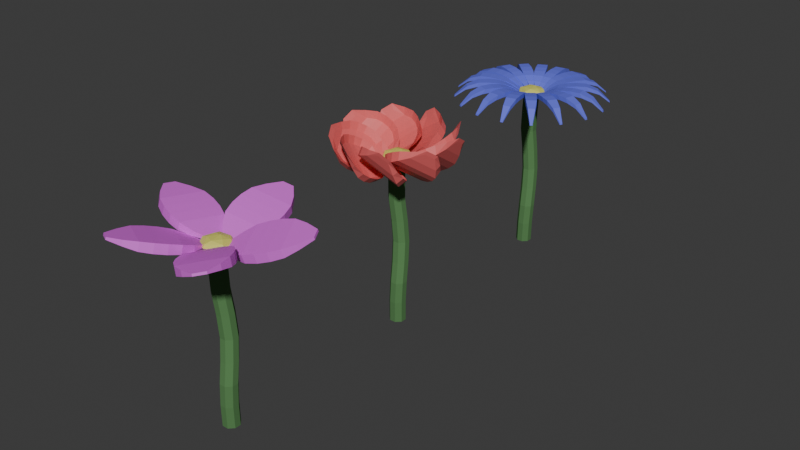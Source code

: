 # Source: Flowers.blend  (saved by Blender 4.2.66; exported with 4.5.12 LTS)
import bpy
from mathutils import Matrix  # noqa: F401  (used for matrix-valued properties, if any)

bpy.ops.wm.read_factory_settings(use_empty=True)
scene = bpy.context.scene
scene.name = 'Scene'

# ---- collections
col_collection = bpy.data.collections.new('Collection'); scene.collection.children.link(col_collection)

# ---- materials (node trees are filled in below, after node groups)
mat_flower_stick = bpy.data.materials.new('Flower_Stick')
mat_flower1_pedals = bpy.data.materials.new('Flower1_Pedals')
mat_flower_pollen = bpy.data.materials.new('Flower_Pollen')
mat_flower2_pedals = bpy.data.materials.new('Flower2_Pedals')
mat_flower3_pedals = bpy.data.materials.new('Flower3_Pedals')

# ---- material node trees
mat_flower_stick.use_nodes = True; mat_flower_stick.node_tree.nodes.clear()
_N = mat_flower_stick.node_tree.nodes; _L = mat_flower_stick.node_tree.links
n0 = _N.new('ShaderNodeBsdfPrincipled'); n0.name = 'Principled BSDF'; n0.location = (10, 300)
n0.inputs[0].default_value = (0.1024, 0.2302, 0.08745, 1.0)
n0.inputs[2].default_value = 1.0
n0.inputs[3].default_value = 1.0
n1 = _N.new('ShaderNodeOutputMaterial'); n1.name = 'Material Output'; n1.location = (300, 300)
_L.new(n0.outputs[0], n1.inputs[0])
n1.is_active_output = True
mat_flower1_pedals.use_nodes = True; mat_flower1_pedals.node_tree.nodes.clear()
_N = mat_flower1_pedals.node_tree.nodes; _L = mat_flower1_pedals.node_tree.links
n0 = _N.new('ShaderNodeBsdfPrincipled'); n0.name = 'Principled BSDF'; n0.location = (10, 300)
n0.inputs[0].default_value = (0.7693, 0.1358, 0.8, 1.0)
n1 = _N.new('ShaderNodeOutputMaterial'); n1.name = 'Material Output'; n1.location = (300, 300)
_L.new(n0.outputs[0], n1.inputs[0])
n1.is_active_output = True
mat_flower_pollen.use_nodes = True; mat_flower_pollen.node_tree.nodes.clear()
_N = mat_flower_pollen.node_tree.nodes; _L = mat_flower_pollen.node_tree.links
n0 = _N.new('ShaderNodeBsdfPrincipled'); n0.name = 'Principled BSDF'; n0.location = (10, 300)
n0.inputs[0].default_value = (0.6755, 0.6626, 0.1295, 1.0)
n1 = _N.new('ShaderNodeOutputMaterial'); n1.name = 'Material Output'; n1.location = (300, 300)
_L.new(n0.outputs[0], n1.inputs[0])
n1.is_active_output = True
mat_flower2_pedals.use_nodes = True; mat_flower2_pedals.node_tree.nodes.clear()
_N = mat_flower2_pedals.node_tree.nodes; _L = mat_flower2_pedals.node_tree.links
n0 = _N.new('ShaderNodeBsdfPrincipled'); n0.name = 'Principled BSDF'; n0.location = (10, 300)
n0.inputs[0].default_value = (0.8, 0.1358, 0.1358, 1.0)
n1 = _N.new('ShaderNodeOutputMaterial'); n1.name = 'Material Output'; n1.location = (300, 300)
_L.new(n0.outputs[0], n1.inputs[0])
n1.is_active_output = True
mat_flower3_pedals.use_nodes = True; mat_flower3_pedals.node_tree.nodes.clear()
_N = mat_flower3_pedals.node_tree.nodes; _L = mat_flower3_pedals.node_tree.links
n0 = _N.new('ShaderNodeBsdfPrincipled'); n0.name = 'Principled BSDF'; n0.location = (10, 300)
n0.inputs[0].default_value = (0.1358, 0.1587, 0.8, 1.0)
n1 = _N.new('ShaderNodeOutputMaterial'); n1.name = 'Material Output'; n1.location = (300, 300)
_L.new(n0.outputs[0], n1.inputs[0])
n1.is_active_output = True

# ---- world
world_world = bpy.data.worlds.new('World'); scene.world = world_world
world_world.use_nodes = True; world_world.node_tree.nodes.clear()
_N = world_world.node_tree.nodes; _L = world_world.node_tree.links
n0 = _N.new('ShaderNodeOutputWorld'); n0.name = 'World Output'; n0.location = (300, 300)
n1 = _N.new('ShaderNodeBackground'); n1.name = 'Background'; n1.location = (10, 300)
n1.inputs[0].default_value = (0.05088, 0.05088, 0.05088, 1.0)
_L.new(n1.outputs[0], n0.inputs[0])
n0.is_active_output = True
world_world.color = (0.05088, 0.05088, 0.05088)
world_world.sun_shadow_jitter_overblur = 0.0

# ---- meshes
me_cube_001 = bpy.data.meshes.new('Cube.001')
me_cube_001.from_pydata([(-0.03985, -0.1004, -0.09985), (-0.09985, -0.0404, -0.09985), (-0.02532, -0.1177, 0.104), (-0.08532, -0.05769, 0.104), (-0.09985, 0.0396, -0.09985), (-0.03985, 0.0996, -0.09985), (-0.08532, 0.02231, 0.104), (-0.02532, 0.08231, 0.104), (0.1001, -0.0404, -0.09985), (0.04015, -0.1004, -0.09985), (0.1147, -0.05769, 0.104), (0.05468, -0.1177, 0.104), (0.04015, 0.0996, -0.09985), (0.1001, 0.0396, -0.09985), (0.05468, 0.08231, 0.104), (0.1147, 0.02231, 0.104), (-0.05866, -0.04145, 0.8777), (-0.1187, 0.01855, 0.8777), (-0.1187, 0.09855, 0.8777), (-0.05866, 0.1586, 0.8777), (0.08134, 0.01855, 0.8777), (0.02134, -0.04145, 0.8777), (0.02134, 0.1586, 0.8777), (0.08134, 0.09855, 0.8777), (0.06625, 0.08814, 0.3007), (0.1263, 0.02814, 0.3007), (0.05382, 0.1345, 0.4872), (0.1138, 0.07451, 0.4872), (0.09844, 0.1092, 0.6778), (0.03844, 0.1692, 0.6778), (0.03844, -0.03077, 0.6778), (0.09844, 0.02923, 0.6778), (0.05382, -0.06549, 0.4872), (0.1138, -0.005491, 0.4872), (0.1263, -0.05186, 0.3007), (0.06625, -0.1119, 0.3007), (-0.01375, -0.1119, 0.3007), (-0.07375, -0.05186, 0.3007), (-0.02618, -0.06549, 0.4872), (-0.08618, -0.005491, 0.4872), (-0.1016, 0.02923, 0.6778), (-0.04156, -0.03077, 0.6778), (-0.04156, 0.1692, 0.6778), (-0.1016, 0.1092, 0.6778), (-0.02618, 0.1345, 0.4872), (-0.08618, 0.07451, 0.4872), (-0.07375, 0.02814, 0.3007), (-0.01375, 0.08814, 0.3007), (-0.1, -0.04, 1.5), (-0.04, -0.1, 1.5), (-0.04, 0.1, 1.5), (-0.1, 0.04, 1.5), (0.04, -0.1, 1.5), (0.1, -0.04, 1.5), (0.1, 0.04, 1.5), (0.04, 0.1, 1.5), (-0.0006161, 0.1337, 1.081), (0.05938, 0.07374, 1.081), (0.08229, 0.0462, 1.294), (0.02229, 0.1062, 1.294), (0.02229, -0.0938, 1.294), (0.08229, -0.0338, 1.294), (0.05938, -0.006264, 1.081), (-0.0006161, -0.06626, 1.081), (-0.08062, -0.06626, 1.081), (-0.1406, -0.006264, 1.081), (-0.1177, -0.0338, 1.294), (-0.05771, -0.0938, 1.294), (-0.05771, 0.1062, 1.294), (-0.1177, 0.0462, 1.294), (-0.1406, 0.07374, 1.081), (-0.08062, 0.1337, 1.081)], [], [(9, 11, 2, 0), (14, 7, 47, 24), (10, 15, 25, 34), (6, 3, 37, 46), (1, 3, 6, 4), (34, 25, 27, 33), (62, 57, 58, 61), (16, 21, 63, 64), (22, 19, 71, 56), (20, 23, 57, 62), (13, 15, 10, 8), (33, 27, 28, 31), (5, 7, 14, 12), (46, 37, 39, 45), (36, 35, 32, 38), (2, 11, 35, 36), (45, 39, 40, 43), (69, 66, 48, 51), (18, 17, 65, 70), (24, 47, 44, 26), (26, 44, 42, 29), (67, 60, 52, 49), (54, 55, 50, 51, 48, 49, 52, 53), (59, 68, 50, 55), (61, 58, 54, 53), (29, 42, 19, 22), (64, 63, 60, 67), (41, 30, 21, 16), (70, 65, 66, 69), (43, 40, 17, 18), (31, 28, 23, 20), (56, 71, 68, 59), (38, 32, 30, 41), (0, 2, 3, 1), (7, 5, 4, 6), (15, 13, 12, 14), (11, 9, 8, 10), (29, 22, 23, 28), (35, 11, 10, 34), (41, 16, 17, 40), (47, 7, 6, 46), (14, 24, 25, 15), (24, 26, 27, 25), (26, 29, 28, 27), (21, 30, 31, 20), (30, 32, 33, 31), (32, 35, 34, 33), (2, 36, 37, 3), (36, 38, 39, 37), (38, 41, 40, 39), (19, 42, 43, 18), (42, 44, 45, 43), (44, 47, 46, 45), (59, 55, 54, 58), (63, 21, 20, 62), (67, 49, 48, 66), (71, 19, 18, 70), (22, 56, 57, 23), (56, 59, 58, 57), (52, 60, 61, 53), (60, 63, 62, 61), (16, 64, 65, 17), (64, 67, 66, 65), (50, 68, 69, 51), (68, 71, 70, 69), (4, 5, 12, 13, 8, 9, 0, 1)])
_uv = me_cube_001.uv_layers.new(name='UVMap')
_uv.uv.foreach_set('vector', [0.375, 0.825, 0.625, 0.825, 0.625, 0.925, 0.375, 0.925, 0.625, 0.425, 0.625, 0.325, 0.625, 0.325, 0.625, 0.425, 0.625, 0.675, 0.625, 0.575, 0.625, 0.575, 0.625, 0.675, 0.625, 0.175, 0.625, 0.075, 0.625, 0.075, 0.625, 0.175, 0.375, 0.075, 0.625, 0.075, 0.625, 0.175, 0.375, 0.175, 0.625, 0.675, 0.625, 0.575, 0.625, 0.575, 0.625, 0.675, 0.625, 0.675, 0.625, 0.575, 0.625, 0.575, 0.625, 0.675, 0.625, 0.925, 0.625, 0.825, 0.625, 0.825, 0.625, 0.925, 0.625, 0.425, 0.625, 0.325, 0.625, 0.325, 0.625, 0.425, 0.625, 0.675, 0.625, 0.575, 0.625, 0.575, 0.625, 0.675, 0.375, 0.575, 0.625, 0.575, 0.625, 0.675, 0.375, 0.675, 0.625, 0.675, 0.625, 0.575, 0.625, 0.575, 0.625, 0.675, 0.375, 0.325, 0.625, 0.325, 0.625, 0.425, 0.375, 0.425, 0.625, 0.175, 0.625, 0.075, 0.625, 0.075, 0.625, 0.175, 0.625, 0.925, 0.625, 0.825, 0.625, 0.825, 0.625, 0.925, 0.625, 0.925, 0.625, 0.825, 0.625, 0.825, 0.625, 0.925, 0.625, 0.175, 0.625, 0.075, 0.625, 0.075, 0.625, 0.175, 0.625, 0.175, 0.625, 0.075, 0.625, 0.075, 0.625, 0.175, 0.625, 0.175, 0.625, 0.075, 0.625, 0.075, 0.625, 0.175, 0.625, 0.425, 0.625, 0.325, 0.625, 0.325, 0.625, 0.425, 0.625, 0.425, 0.625, 0.325, 0.625, 0.325, 0.625, 0.425, 0.625, 0.925, 0.625, 0.825, 0.625, 0.825, 0.625, 0.925, 0.625, 0.575, 0.7, 0.5, 0.8, 0.5, 0.875, 0.575, 0.875, 0.675, 0.8, 0.75, 0.7, 0.75, 0.625, 0.675, 0.625, 0.425, 0.625, 0.325, 0.625, 0.325, 0.625, 0.425, 0.625, 0.675, 0.625, 0.575, 0.625, 0.575, 0.625, 0.675, 0.625, 0.425, 0.625, 0.325, 0.625, 0.325, 0.625, 0.425, 0.625, 0.925, 0.625, 0.825, 0.625, 0.825, 0.625, 0.925, 0.625, 0.925, 0.625, 0.825, 0.625, 0.825, 0.625, 0.925, 0.625, 0.175, 0.625, 0.075, 0.625, 0.075, 0.625, 0.175, 0.625, 0.175, 0.625, 0.075, 0.625, 0.075, 0.625, 0.175, 0.625, 0.675, 0.625, 0.575, 0.625, 0.575, 0.625, 0.675, 0.625, 0.425, 0.625, 0.325, 0.625, 0.325, 0.625, 0.425, 0.625, 0.925, 0.625, 0.825, 0.625, 0.825, 0.625, 0.925, 0.3802, 0.0, 0.625, 0.0, 0.625, 0.075, 0.375, 0.075, 0.625, 0.325, 0.375, 0.325, 0.375, 0.175, 0.625, 0.175, 0.625, 0.575, 0.375, 0.575, 0.375, 0.425, 0.625, 0.425, 0.625, 0.825, 0.375, 0.825, 0.375, 0.675, 0.625, 0.675, 0.625, 0.425, 0.625, 0.425, 0.625, 0.575, 0.625, 0.575, 0.625, 0.825, 0.625, 0.825, 0.625, 0.675, 0.625, 0.675, 0.625, 0.0, 0.625, 0.0, 0.625, 0.075, 0.625, 0.075, 0.625, 0.325, 0.625, 0.325, 0.625, 0.175, 0.625, 0.175, 0.625, 0.425, 0.625, 0.425, 0.625, 0.575, 0.625, 0.575, 0.625, 0.425, 0.625, 0.425, 0.625, 0.575, 0.625, 0.575, 0.625, 0.425, 0.625, 0.425, 0.625, 0.575, 0.625, 0.575, 0.625, 0.825, 0.625, 0.825, 0.625, 0.675, 0.625, 0.675, 0.625, 0.825, 0.625, 0.825, 0.625, 0.675, 0.625, 0.675, 0.625, 0.825, 0.625, 0.825, 0.625, 0.675, 0.625, 0.675, 0.625, 0.0, 0.625, 0.0, 0.625, 0.075, 0.625, 0.075, 0.625, 0.0, 0.625, 0.0, 0.625, 0.075, 0.625, 0.075, 0.625, 0.0, 0.625, 0.0, 0.625, 0.075, 0.625, 0.075, 0.625, 0.325, 0.625, 0.325, 0.625, 0.175, 0.625, 0.175, 0.625, 0.325, 0.625, 0.325, 0.625, 0.175, 0.625, 0.175, 0.625, 0.325, 0.625, 0.325, 0.625, 0.175, 0.625, 0.175, 0.625, 0.425, 0.625, 0.425, 0.625, 0.575, 0.625, 0.575, 0.625, 0.825, 0.625, 0.825, 0.625, 0.675, 0.625, 0.675, 0.625, 0.0, 0.625, 0.0, 0.625, 0.075, 0.625, 0.075, 0.625, 0.325, 0.625, 0.325, 0.625, 0.175, 0.625, 0.175, 0.625, 0.425, 0.625, 0.425, 0.625, 0.575, 0.625, 0.575, 0.625, 0.425, 0.625, 0.425, 0.625, 0.575, 0.625, 0.575, 0.625, 0.825, 0.625, 0.825, 0.625, 0.675, 0.625, 0.675, 0.625, 0.825, 0.625, 0.825, 0.625, 0.675, 0.625, 0.675, 0.625, 0.0, 0.625, 0.0, 0.625, 0.075, 0.625, 0.075, 0.625, 0.0, 0.625, 0.0, 0.625, 0.075, 0.625, 0.075, 0.625, 0.325, 0.625, 0.325, 0.625, 0.175, 0.625, 0.175, 0.625, 0.325, 0.625, 0.325, 0.625, 0.175, 0.625, 0.175, 0.125, 0.575, 0.2, 0.5, 0.3, 0.5, 0.375, 0.575, 0.375, 0.675, 0.3, 0.75, 0.2, 0.75, 0.125, 0.675])
me_cube_001.materials.append(mat_flower_stick)
me_cube_001.update()
me_cube_002 = bpy.data.meshes.new('Cube.002')
me_cube_002.from_pydata([(-0.02557, 0.08023, 0.004486), (-0.0223, 0.07523, 0.02357), (-0.07609, 0.7535, 0.1893), (-0.07281, 0.7485, 0.2084), (0.07281, 0.09144, -0.009461), (0.07609, 0.08645, 0.009627), (0.0223, 0.7647, 0.1754), (0.02557, 0.7597, 0.1944), (-0.1511, 0.6515, 0.1616), (-0.2007, 0.5524, 0.1303), (-0.2122, 0.4548, 0.1039), (-0.2049, 0.3586, 0.07748), (-0.179, 0.2638, 0.05114), (-0.115, 0.1706, 0.02957), (-0.1074, 0.159, 0.07398), (-0.1671, 0.2456, 0.1207), (-0.1921, 0.3391, 0.1523), (-0.1993, 0.4352, 0.1787), (-0.1888, 0.5342, 0.1999), (-0.1434, 0.6399, 0.206), (0.1434, 0.2001, -0.007066), (0.1888, 0.3058, -0.0009974), (0.1993, 0.4047, 0.02018), (0.1921, 0.5009, 0.04658), (0.1671, 0.5943, 0.07821), (0.1074, 0.681, 0.1249), (0.115, 0.6693, 0.1694), (0.179, 0.5761, 0.1478), (0.2049, 0.4813, 0.1214), (0.2122, 0.3851, 0.09504), (0.2007, 0.2876, 0.06858), (0.1511, 0.1884, 0.03735)], [], [(8, 19, 3, 2), (2, 3, 7, 6), (20, 31, 5, 4), (4, 5, 1, 0), (13, 20, 4, 0), (31, 14, 1, 5), (7, 3, 19, 26), (26, 19, 18, 27), (27, 18, 17, 28), (28, 17, 16, 29), (29, 16, 15, 30), (30, 15, 14, 31), (2, 6, 25, 8), (8, 25, 24, 9), (9, 24, 23, 10), (10, 23, 22, 11), (11, 22, 21, 12), (12, 21, 20, 13), (6, 7, 26, 25), (25, 26, 27, 24), (24, 27, 28, 23), (23, 28, 29, 22), (22, 29, 30, 21), (21, 30, 31, 20), (0, 1, 14, 13), (13, 14, 15, 12), (12, 15, 16, 11), (11, 16, 17, 10), (10, 17, 18, 9), (9, 18, 19, 8)])
_uv = me_cube_002.uv_layers.new(name='UVMap')
_uv.uv.foreach_set('vector', [0.375, 0.2143, 0.625, 0.2143, 0.625, 0.25, 0.375, 0.25, 0.375, 0.25, 0.625, 0.25, 0.625, 0.5, 0.375, 0.5, 0.375, 0.7143, 0.625, 0.7143, 0.625, 0.75, 0.375, 0.75, 0.375, 0.75, 0.625, 0.75, 0.625, 1.0, 0.375, 1.0, 0.125, 0.7143, 0.375, 0.7143, 0.375, 0.75, 0.125, 0.75, 0.625, 0.7143, 0.875, 0.7143, 0.875, 0.75, 0.625, 0.75, 0.625, 0.5, 0.875, 0.5, 0.875, 0.5357, 0.625, 0.5357, 0.625, 0.5357, 0.875, 0.5357, 0.875, 0.5714, 0.625, 0.5714, 0.625, 0.5714, 0.875, 0.5714, 0.875, 0.6071, 0.625, 0.6071, 0.625, 0.6071, 0.875, 0.6071, 0.875, 0.6429, 0.625, 0.6429, 0.625, 0.6429, 0.875, 0.6429, 0.875, 0.6786, 0.625, 0.6786, 0.625, 0.6786, 0.875, 0.6786, 0.875, 0.7143, 0.625, 0.7143, 0.125, 0.5, 0.375, 0.5, 0.375, 0.5357, 0.125, 0.5357, 0.125, 0.5357, 0.375, 0.5357, 0.375, 0.5714, 0.125, 0.5714, 0.125, 0.5714, 0.375, 0.5714, 0.375, 0.6071, 0.125, 0.6071, 0.125, 0.6071, 0.375, 0.6071, 0.375, 0.6429, 0.125, 0.6429, 0.125, 0.6429, 0.375, 0.6429, 0.375, 0.6786, 0.125, 0.6786, 0.125, 0.6786, 0.375, 0.6786, 0.375, 0.7143, 0.125, 0.7143, 0.375, 0.5, 0.625, 0.5, 0.625, 0.5357, 0.375, 0.5357, 0.375, 0.5357, 0.625, 0.5357, 0.625, 0.5714, 0.375, 0.5714, 0.375, 0.5714, 0.625, 0.5714, 0.625, 0.6071, 0.375, 0.6071, 0.375, 0.6071, 0.625, 0.6071, 0.625, 0.6429, 0.375, 0.6429, 0.375, 0.6429, 0.625, 0.6429, 0.625, 0.6786, 0.375, 0.6786, 0.375, 0.6786, 0.625, 0.6786, 0.625, 0.7143, 0.375, 0.7143, 0.375, 0.0, 0.625, 0.0, 0.625, 0.03571, 0.375, 0.03571, 0.375, 0.03571, 0.625, 0.03571, 0.625, 0.07143, 0.375, 0.07143, 0.375, 0.07143, 0.625, 0.07143, 0.625, 0.1071, 0.375, 0.1071, 0.375, 0.1071, 0.625, 0.1071, 0.625, 0.1429, 0.375, 0.1429, 0.375, 0.1429, 0.625, 0.1429, 0.625, 0.1786, 0.375, 0.1786, 0.375, 0.1786, 0.625, 0.1786, 0.625, 0.2143, 0.375, 0.2143])
me_cube_002.materials.append(mat_flower1_pedals)
me_cube_002.update()
me_icosphere = bpy.data.meshes.new('Icosphere')
me_icosphere.from_pydata([(0.003618, -0.8923, 0.5238), (-0.8475, -0.2792, 0.5238), (-0.5274, 0.7197, 0.5238), (0.2764, 0.8506, 0.4472), (0.8497, -0.2723, 0.5238), (0.08847, 0.2723, 0.9943), (1.49e-08, -0.382, 0.0), (1.49e-08, 0.382, 0.0), (0.9511, -0.309, 0.0), (0.9511, 0.309, 0.0), (0.0, -1.0, 0.0), (0.5878, -0.809, 0.0), (-0.9511, -0.309, 0.0), (-0.5878, -0.809, 0.0), (-0.5878, 0.809, 0.0), (-0.9511, 0.309, 0.0), (0.5878, 0.809, 0.0), (0.0, 1.0, 0.0), (0.6882, 0.5, 0.5257), (0.1625, -0.5, 0.8507), (0.5257, 0.0, 0.8507), (-0.4253, -0.309, 0.8507), (-0.4253, 0.309, 0.8507)], [], [(11, 10, 6, 8), (7, 15, 14, 17), (0, 4, 19), (1, 0, 21), (2, 1, 22), (3, 2, 5), (4, 18, 20), (20, 18, 5), (18, 3, 5), (5, 2, 22), (22, 21, 5), (22, 1, 21), (21, 19, 5), (21, 0, 19), (19, 20, 5), (19, 4, 20), (9, 18, 4), (9, 16, 18), (16, 3, 18), (17, 2, 3), (17, 14, 2), (15, 1, 2), (15, 12, 1), (13, 0, 1), (13, 10, 0), (11, 4, 0), (11, 8, 4), (16, 17, 3), (9, 7, 17, 16), (14, 15, 2), (8, 6, 7, 9), (10, 13, 12, 6), (12, 13, 1), (6, 12, 15, 7), (10, 11, 0), (8, 9, 4)])
_uv = me_icosphere.uv_layers.new(name='UVMap')
_uv.uv.foreach_set('vector', [0.2273, 0.2362, 0.1364, 0.2362, 0.4305, 0.2362, 0.3182, 0.2362, 0.5107, 0.2362, 0.7727, 0.2362, 0.6818, 0.2362, 0.5909, 0.2362, 0.1357, 0.3149, 0.3176, 0.3149, 0.2273, 0.3937, 0.0, 0.3149, 0.1357, 0.3149, 0.04546, 0.3937, 0.6812, 0.3149, 0.863, 0.3149, 0.7727, 0.3937, 0.5455, 0.3149, 0.6812, 0.3149, 0.6133, 0.4325, 0.3176, 0.3149, 0.4545, 0.3149, 0.4091, 0.3937, 0.4091, 0.3937, 0.4545, 0.3149, 0.4776, 0.4325, 0.4545, 0.3149, 0.5455, 0.3149, 0.4776, 0.4325, 0.6133, 0.4325, 0.6812, 0.3149, 0.6818, 0.3937, 0.7727, 0.3937, 0.8636, 0.3937, 0.8182, 0.4724, 0.7727, 0.3937, 0.863, 0.3149, 0.8636, 0.3937, 0.04546, 0.3937, 0.1364, 0.3937, 0.09091, 0.4724, 0.04546, 0.3937, 0.1357, 0.3149, 0.1364, 0.3937, 0.2273, 0.3937, 0.3182, 0.3937, 0.2727, 0.4724, 0.2273, 0.3937, 0.3176, 0.3149, 0.3182, 0.3937, 0.4091, 0.2362, 0.4545, 0.3149, 0.3176, 0.3149, 0.4091, 0.2362, 0.5, 0.2362, 0.4545, 0.3149, 0.5, 0.2362, 0.5455, 0.3149, 0.4545, 0.3149, 0.5909, 0.2362, 0.6812, 0.3149, 0.5455, 0.3149, 0.5909, 0.2362, 0.6818, 0.2362, 0.6812, 0.3149, 0.7727, 0.2362, 0.863, 0.3149, 0.6812, 0.3149, 0.7727, 0.2362, 0.8636, 0.2362, 0.863, 0.3149, 0.04546, 0.2362, 0.1357, 0.3149, 0.0, 0.3149, 0.04546, 0.2362, 0.1364, 0.2362, 0.1357, 0.3149, 0.2273, 0.2362, 0.3176, 0.3149, 0.1357, 0.3149, 0.2273, 0.2362, 0.3182, 0.2362, 0.3176, 0.3149, 0.5, 0.2362, 0.5909, 0.2362, 0.5455, 0.3149, 0.4091, 0.2362, 0.5107, 0.2362, 0.5909, 0.2362, 0.5, 0.2362, 0.6818, 0.2362, 0.7727, 0.2362, 0.6812, 0.3149, 0.3182, 0.2362, 0.4305, 0.2362, 0.5107, 0.2362, 0.4091, 0.2362, 0.1364, 0.2362, 0.9545, 0.2362, 0.8636, 0.2362, 0.4305, 0.2362, 0.8636, 0.2362, 0.9545, 0.2362, 0.863, 0.3149, 0.4305, 0.2362, 0.8636, 0.2362, 0.7727, 0.2362, 0.5107, 0.2362, 0.1364, 0.2362, 0.2273, 0.2362, 0.1357, 0.3149, 0.3182, 0.2362, 0.4091, 0.2362, 0.3176, 0.3149])
me_icosphere.materials.append(mat_flower_pollen)
me_icosphere.update()
me_cube_003 = bpy.data.meshes.new('Cube.003')
me_cube_003.from_pydata([(-0.03985, -0.1004, -0.09985), (-0.09985, -0.0404, -0.09985), (-0.02532, -0.1177, 0.104), (-0.08532, -0.05769, 0.104), (-0.09985, 0.0396, -0.09985), (-0.03985, 0.0996, -0.09985), (-0.08532, 0.02231, 0.104), (-0.02532, 0.08231, 0.104), (0.1001, -0.0404, -0.09985), (0.04015, -0.1004, -0.09985), (0.1147, -0.05769, 0.104), (0.05468, -0.1177, 0.104), (0.04015, 0.0996, -0.09985), (0.1001, 0.0396, -0.09985), (0.05468, 0.08231, 0.104), (0.1147, 0.02231, 0.104), (-0.05866, -0.04145, 0.8777), (-0.1187, 0.01855, 0.8777), (-0.1187, 0.09855, 0.8777), (-0.05866, 0.1586, 0.8777), (0.08134, 0.01855, 0.8777), (0.02134, -0.04145, 0.8777), (0.02134, 0.1586, 0.8777), (0.08134, 0.09855, 0.8777), (0.06625, 0.08814, 0.3007), (0.1263, 0.02814, 0.3007), (0.05382, 0.1345, 0.4872), (0.1138, 0.07451, 0.4872), (0.09844, 0.1092, 0.6778), (0.03844, 0.1692, 0.6778), (0.03844, -0.03077, 0.6778), (0.09844, 0.02923, 0.6778), (0.05382, -0.06549, 0.4872), (0.1138, -0.005491, 0.4872), (0.1263, -0.05186, 0.3007), (0.06625, -0.1119, 0.3007), (-0.01375, -0.1119, 0.3007), (-0.07375, -0.05186, 0.3007), (-0.02618, -0.06549, 0.4872), (-0.08618, -0.005491, 0.4872), (-0.1016, 0.02923, 0.6778), (-0.04156, -0.03077, 0.6778), (-0.04156, 0.1692, 0.6778), (-0.1016, 0.1092, 0.6778), (-0.02618, 0.1345, 0.4872), (-0.08618, 0.07451, 0.4872), (-0.07375, 0.02814, 0.3007), (-0.01375, 0.08814, 0.3007), (-0.1, -0.04, 1.5), (-0.04, -0.1, 1.5), (-0.04, 0.1, 1.5), (-0.1, 0.04, 1.5), (0.04, -0.1, 1.5), (0.1, -0.04, 1.5), (0.1, 0.04, 1.5), (0.04, 0.1, 1.5), (-0.0006161, 0.1337, 1.081), (0.05938, 0.07374, 1.081), (0.08229, 0.0462, 1.294), (0.02229, 0.1062, 1.294), (0.02229, -0.0938, 1.294), (0.08229, -0.0338, 1.294), (0.05938, -0.006264, 1.081), (-0.0006161, -0.06626, 1.081), (-0.08062, -0.06626, 1.081), (-0.1406, -0.006264, 1.081), (-0.1177, -0.0338, 1.294), (-0.05771, -0.0938, 1.294), (-0.05771, 0.1062, 1.294), (-0.1177, 0.0462, 1.294), (-0.1406, 0.07374, 1.081), (-0.08062, 0.1337, 1.081)], [], [(9, 11, 2, 0), (14, 7, 47, 24), (10, 15, 25, 34), (6, 3, 37, 46), (1, 3, 6, 4), (34, 25, 27, 33), (62, 57, 58, 61), (16, 21, 63, 64), (22, 19, 71, 56), (20, 23, 57, 62), (13, 15, 10, 8), (33, 27, 28, 31), (5, 7, 14, 12), (46, 37, 39, 45), (36, 35, 32, 38), (2, 11, 35, 36), (45, 39, 40, 43), (69, 66, 48, 51), (18, 17, 65, 70), (24, 47, 44, 26), (26, 44, 42, 29), (67, 60, 52, 49), (54, 55, 50, 51, 48, 49, 52, 53), (59, 68, 50, 55), (61, 58, 54, 53), (29, 42, 19, 22), (64, 63, 60, 67), (41, 30, 21, 16), (70, 65, 66, 69), (43, 40, 17, 18), (31, 28, 23, 20), (56, 71, 68, 59), (38, 32, 30, 41), (0, 2, 3, 1), (7, 5, 4, 6), (15, 13, 12, 14), (11, 9, 8, 10), (29, 22, 23, 28), (35, 11, 10, 34), (41, 16, 17, 40), (47, 7, 6, 46), (14, 24, 25, 15), (24, 26, 27, 25), (26, 29, 28, 27), (21, 30, 31, 20), (30, 32, 33, 31), (32, 35, 34, 33), (2, 36, 37, 3), (36, 38, 39, 37), (38, 41, 40, 39), (19, 42, 43, 18), (42, 44, 45, 43), (44, 47, 46, 45), (59, 55, 54, 58), (63, 21, 20, 62), (67, 49, 48, 66), (71, 19, 18, 70), (22, 56, 57, 23), (56, 59, 58, 57), (52, 60, 61, 53), (60, 63, 62, 61), (16, 64, 65, 17), (64, 67, 66, 65), (50, 68, 69, 51), (68, 71, 70, 69), (4, 5, 12, 13, 8, 9, 0, 1)])
_uv = me_cube_003.uv_layers.new(name='UVMap')
_uv.uv.foreach_set('vector', [0.375, 0.825, 0.625, 0.825, 0.625, 0.925, 0.375, 0.925, 0.625, 0.425, 0.625, 0.325, 0.625, 0.325, 0.625, 0.425, 0.625, 0.675, 0.625, 0.575, 0.625, 0.575, 0.625, 0.675, 0.625, 0.175, 0.625, 0.075, 0.625, 0.075, 0.625, 0.175, 0.375, 0.075, 0.625, 0.075, 0.625, 0.175, 0.375, 0.175, 0.625, 0.675, 0.625, 0.575, 0.625, 0.575, 0.625, 0.675, 0.625, 0.675, 0.625, 0.575, 0.625, 0.575, 0.625, 0.675, 0.625, 0.925, 0.625, 0.825, 0.625, 0.825, 0.625, 0.925, 0.625, 0.425, 0.625, 0.325, 0.625, 0.325, 0.625, 0.425, 0.625, 0.675, 0.625, 0.575, 0.625, 0.575, 0.625, 0.675, 0.375, 0.575, 0.625, 0.575, 0.625, 0.675, 0.375, 0.675, 0.625, 0.675, 0.625, 0.575, 0.625, 0.575, 0.625, 0.675, 0.375, 0.325, 0.625, 0.325, 0.625, 0.425, 0.375, 0.425, 0.625, 0.175, 0.625, 0.075, 0.625, 0.075, 0.625, 0.175, 0.625, 0.925, 0.625, 0.825, 0.625, 0.825, 0.625, 0.925, 0.625, 0.925, 0.625, 0.825, 0.625, 0.825, 0.625, 0.925, 0.625, 0.175, 0.625, 0.075, 0.625, 0.075, 0.625, 0.175, 0.625, 0.175, 0.625, 0.075, 0.625, 0.075, 0.625, 0.175, 0.625, 0.175, 0.625, 0.075, 0.625, 0.075, 0.625, 0.175, 0.625, 0.425, 0.625, 0.325, 0.625, 0.325, 0.625, 0.425, 0.625, 0.425, 0.625, 0.325, 0.625, 0.325, 0.625, 0.425, 0.625, 0.925, 0.625, 0.825, 0.625, 0.825, 0.625, 0.925, 0.625, 0.575, 0.7, 0.5, 0.8, 0.5, 0.875, 0.575, 0.875, 0.675, 0.8, 0.75, 0.7, 0.75, 0.625, 0.675, 0.625, 0.425, 0.625, 0.325, 0.625, 0.325, 0.625, 0.425, 0.625, 0.675, 0.625, 0.575, 0.625, 0.575, 0.625, 0.675, 0.625, 0.425, 0.625, 0.325, 0.625, 0.325, 0.625, 0.425, 0.625, 0.925, 0.625, 0.825, 0.625, 0.825, 0.625, 0.925, 0.625, 0.925, 0.625, 0.825, 0.625, 0.825, 0.625, 0.925, 0.625, 0.175, 0.625, 0.075, 0.625, 0.075, 0.625, 0.175, 0.625, 0.175, 0.625, 0.075, 0.625, 0.075, 0.625, 0.175, 0.625, 0.675, 0.625, 0.575, 0.625, 0.575, 0.625, 0.675, 0.625, 0.425, 0.625, 0.325, 0.625, 0.325, 0.625, 0.425, 0.625, 0.925, 0.625, 0.825, 0.625, 0.825, 0.625, 0.925, 0.3802, 0.0, 0.625, 0.0, 0.625, 0.075, 0.375, 0.075, 0.625, 0.325, 0.375, 0.325, 0.375, 0.175, 0.625, 0.175, 0.625, 0.575, 0.375, 0.575, 0.375, 0.425, 0.625, 0.425, 0.625, 0.825, 0.375, 0.825, 0.375, 0.675, 0.625, 0.675, 0.625, 0.425, 0.625, 0.425, 0.625, 0.575, 0.625, 0.575, 0.625, 0.825, 0.625, 0.825, 0.625, 0.675, 0.625, 0.675, 0.625, 0.0, 0.625, 0.0, 0.625, 0.075, 0.625, 0.075, 0.625, 0.325, 0.625, 0.325, 0.625, 0.175, 0.625, 0.175, 0.625, 0.425, 0.625, 0.425, 0.625, 0.575, 0.625, 0.575, 0.625, 0.425, 0.625, 0.425, 0.625, 0.575, 0.625, 0.575, 0.625, 0.425, 0.625, 0.425, 0.625, 0.575, 0.625, 0.575, 0.625, 0.825, 0.625, 0.825, 0.625, 0.675, 0.625, 0.675, 0.625, 0.825, 0.625, 0.825, 0.625, 0.675, 0.625, 0.675, 0.625, 0.825, 0.625, 0.825, 0.625, 0.675, 0.625, 0.675, 0.625, 0.0, 0.625, 0.0, 0.625, 0.075, 0.625, 0.075, 0.625, 0.0, 0.625, 0.0, 0.625, 0.075, 0.625, 0.075, 0.625, 0.0, 0.625, 0.0, 0.625, 0.075, 0.625, 0.075, 0.625, 0.325, 0.625, 0.325, 0.625, 0.175, 0.625, 0.175, 0.625, 0.325, 0.625, 0.325, 0.625, 0.175, 0.625, 0.175, 0.625, 0.325, 0.625, 0.325, 0.625, 0.175, 0.625, 0.175, 0.625, 0.425, 0.625, 0.425, 0.625, 0.575, 0.625, 0.575, 0.625, 0.825, 0.625, 0.825, 0.625, 0.675, 0.625, 0.675, 0.625, 0.0, 0.625, 0.0, 0.625, 0.075, 0.625, 0.075, 0.625, 0.325, 0.625, 0.325, 0.625, 0.175, 0.625, 0.175, 0.625, 0.425, 0.625, 0.425, 0.625, 0.575, 0.625, 0.575, 0.625, 0.425, 0.625, 0.425, 0.625, 0.575, 0.625, 0.575, 0.625, 0.825, 0.625, 0.825, 0.625, 0.675, 0.625, 0.675, 0.625, 0.825, 0.625, 0.825, 0.625, 0.675, 0.625, 0.675, 0.625, 0.0, 0.625, 0.0, 0.625, 0.075, 0.625, 0.075, 0.625, 0.0, 0.625, 0.0, 0.625, 0.075, 0.625, 0.075, 0.625, 0.325, 0.625, 0.325, 0.625, 0.175, 0.625, 0.175, 0.625, 0.325, 0.625, 0.325, 0.625, 0.175, 0.625, 0.175, 0.125, 0.575, 0.2, 0.5, 0.3, 0.5, 0.375, 0.575, 0.375, 0.675, 0.3, 0.75, 0.2, 0.75, 0.125, 0.675])
me_cube_003.materials.append(mat_flower_stick)
me_cube_003.update()
me_cube_004 = bpy.data.meshes.new('Cube.004')
me_cube_004.from_pydata([(0.08134, 0.1123, 0.01695), (0.07317, 0.1448, 0.01182), (-0.03336, 0.5363, 0.2431), (-0.03651, 0.5194, 0.2248), (-0.003339, 0.1147, -0.03613), (0.006725, 0.1468, -0.0303), (-0.118, 0.5386, 0.19), (-0.1016, 0.5213, 0.1837), (0.07874, 0.4958, 0.212), (0.1594, 0.4482, 0.1822), (0.196, 0.3908, 0.1527), (0.2114, 0.3295, 0.1219), (0.2061, 0.2645, 0.08918), (0.1582, 0.191, 0.05424), (0.1359, 0.2077, 0.05072), (0.1677, 0.2642, 0.09935), (0.1714, 0.3195, 0.129), (0.1571, 0.3742, 0.1573), (0.1256, 0.4254, 0.1827), (0.06133, 0.4784, 0.1965), (-0.06446, 0.1971, -0.08478), (-0.1106, 0.2733, -0.109), (-0.1364, 0.3394, -0.09634), (-0.1516, 0.4009, -0.06587), (-0.1566, 0.4575, -0.01705), (-0.1432, 0.5025, 0.07181), (-0.1221, 0.4841, 0.07791), (-0.1426, 0.4332, 0.01018), (-0.1384, 0.3824, -0.03198), (-0.1246, 0.3274, -0.05936), (-0.1019, 0.2713, -0.07113), (-0.05012, 0.2125, -0.06616), (0.06306, 0.4913, 0.2623), (-0.04592, 0.548, 0.2743), (-0.1391, 0.5506, 0.2159), (-0.0944, 0.1628, -0.06418), (-0.0129, 0.08431, -0.03287), (0.08025, 0.08168, 0.02552), (0.1505, 0.1561, 0.08875), (0.189, 0.2248, 0.1492), (0.1919, 0.2939, 0.1898), (0.1749, 0.3613, 0.2238), (0.1377, 0.4269, 0.2516), (-0.1811, 0.4986, 0.1081), (-0.21, 0.4372, 0.0324), (-0.2074, 0.3724, -0.01674), (-0.1907, 0.3047, -0.05027), (-0.1593, 0.2345, -0.06879)], [], [(8, 32, 33, 2), (2, 33, 34, 6), (20, 35, 36, 4), (4, 36, 37, 0), (13, 20, 4, 0), (31, 14, 1, 5), (7, 3, 19, 26), (26, 19, 18, 27), (27, 18, 17, 28), (28, 17, 16, 29), (29, 16, 15, 30), (30, 15, 14, 31), (2, 6, 25, 8), (8, 25, 24, 9), (9, 24, 23, 10), (10, 23, 22, 11), (11, 22, 21, 12), (12, 21, 20, 13), (6, 34, 43, 25), (25, 43, 44, 24), (24, 44, 45, 23), (23, 45, 46, 22), (22, 46, 47, 21), (21, 47, 35, 20), (0, 37, 38, 13), (13, 38, 39, 12), (12, 39, 40, 11), (11, 40, 41, 10), (10, 41, 42, 9), (9, 42, 32, 8), (19, 3, 33, 32), (3, 7, 34, 33), (31, 5, 36, 35), (5, 1, 37, 36), (1, 14, 38, 37), (14, 15, 39, 38), (15, 16, 40, 39), (16, 17, 41, 40), (17, 18, 42, 41), (18, 19, 32, 42), (7, 26, 43, 34), (26, 27, 44, 43), (27, 28, 45, 44), (28, 29, 46, 45), (29, 30, 47, 46), (30, 31, 35, 47)])
_uv = me_cube_004.uv_layers.new(name='UVMap')
_uv.uv.foreach_set('vector', [0.375, 0.2143, 0.625, 0.2143, 0.625, 0.25, 0.375, 0.25, 0.375, 0.25, 0.625, 0.25, 0.625, 0.5, 0.375, 0.5, 0.375, 0.7143, 0.625, 0.7143, 0.625, 0.75, 0.375, 0.75, 0.375, 0.75, 0.625, 0.75, 0.625, 1.0, 0.375, 1.0, 0.125, 0.7143, 0.375, 0.7143, 0.375, 0.75, 0.125, 0.75, 0.6512, 0.7053, 0.8483, 0.705, 0.8218, 0.737, 0.6773, 0.737, 0.6772, 0.5116, 0.8235, 0.5117, 0.8489, 0.544, 0.6515, 0.5443, 0.6515, 0.5443, 0.8489, 0.544, 0.8547, 0.5769, 0.6425, 0.5775, 0.6425, 0.5775, 0.8547, 0.5769, 0.8589, 0.6085, 0.6408, 0.6092, 0.6408, 0.6092, 0.8589, 0.6085, 0.8592, 0.6408, 0.6411, 0.6415, 0.6411, 0.6415, 0.8592, 0.6408, 0.8574, 0.6723, 0.6456, 0.6727, 0.6456, 0.6727, 0.8574, 0.6723, 0.8483, 0.705, 0.6512, 0.7053, 0.125, 0.5, 0.375, 0.5, 0.375, 0.5357, 0.125, 0.5357, 0.125, 0.5357, 0.375, 0.5357, 0.375, 0.5714, 0.125, 0.5714, 0.125, 0.5714, 0.375, 0.5714, 0.375, 0.6071, 0.125, 0.6071, 0.125, 0.6071, 0.375, 0.6071, 0.375, 0.6429, 0.125, 0.6429, 0.125, 0.6429, 0.375, 0.6429, 0.375, 0.6786, 0.125, 0.6786, 0.125, 0.6786, 0.375, 0.6786, 0.375, 0.7143, 0.125, 0.7143, 0.375, 0.5, 0.625, 0.5, 0.625, 0.5357, 0.375, 0.5357, 0.375, 0.5357, 0.625, 0.5357, 0.625, 0.5714, 0.375, 0.5714, 0.375, 0.5714, 0.625, 0.5714, 0.625, 0.6071, 0.375, 0.6071, 0.375, 0.6071, 0.625, 0.6071, 0.625, 0.6429, 0.375, 0.6429, 0.375, 0.6429, 0.625, 0.6429, 0.625, 0.6786, 0.375, 0.6786, 0.375, 0.6786, 0.625, 0.6786, 0.625, 0.7143, 0.375, 0.7143, 0.375, 0.0, 0.625, 0.0, 0.625, 0.03571, 0.375, 0.03571, 0.375, 0.03571, 0.625, 0.03571, 0.625, 0.07143, 0.375, 0.07143, 0.375, 0.07143, 0.625, 0.07143, 0.625, 0.1071, 0.375, 0.1071, 0.375, 0.1071, 0.625, 0.1071, 0.625, 0.1429, 0.375, 0.1429, 0.375, 0.1429, 0.625, 0.1429, 0.625, 0.1786, 0.375, 0.1786, 0.375, 0.1786, 0.625, 0.1786, 0.625, 0.2143, 0.375, 0.2143, 0.8489, 0.544, 0.8235, 0.5117, 0.875, 0.5, 0.875, 0.5357, 0.8235, 0.5117, 0.6772, 0.5116, 0.625, 0.5, 0.875, 0.5, 0.6512, 0.7053, 0.6773, 0.737, 0.625, 0.75, 0.625, 0.7143, 0.6773, 0.737, 0.8218, 0.737, 0.875, 0.75, 0.625, 0.75, 0.8218, 0.737, 0.8483, 0.705, 0.875, 0.7143, 0.875, 0.75, 0.8483, 0.705, 0.8574, 0.6723, 0.875, 0.6786, 0.875, 0.7143, 0.8574, 0.6723, 0.8592, 0.6408, 0.875, 0.6429, 0.875, 0.6786, 0.8592, 0.6408, 0.8589, 0.6085, 0.875, 0.6071, 0.875, 0.6429, 0.8589, 0.6085, 0.8547, 0.5769, 0.875, 0.5714, 0.875, 0.6071, 0.8547, 0.5769, 0.8489, 0.544, 0.875, 0.5357, 0.875, 0.5714, 0.6772, 0.5116, 0.6515, 0.5443, 0.625, 0.5357, 0.625, 0.5, 0.6515, 0.5443, 0.6425, 0.5775, 0.625, 0.5714, 0.625, 0.5357, 0.6425, 0.5775, 0.6408, 0.6092, 0.625, 0.6071, 0.625, 0.5714, 0.6408, 0.6092, 0.6411, 0.6415, 0.625, 0.6429, 0.625, 0.6071, 0.6411, 0.6415, 0.6456, 0.6727, 0.625, 0.6786, 0.625, 0.6429, 0.6456, 0.6727, 0.6512, 0.7053, 0.625, 0.7143, 0.625, 0.6786])
me_cube_004.materials.append(mat_flower2_pedals)
me_cube_004.update()
me_icosphere_001 = bpy.data.meshes.new('Icosphere.001')
me_icosphere_001.from_pydata([(0.003618, -0.8923, 0.5238), (-0.8475, -0.2792, 0.5238), (-0.5274, 0.7197, 0.5238), (0.2764, 0.8506, 0.4472), (0.8497, -0.2723, 0.5238), (0.08847, 0.2723, 0.9943), (1.49e-08, -0.382, 0.0), (1.49e-08, 0.382, 0.0), (0.9511, -0.309, 0.0), (0.9511, 0.309, 0.0), (0.0, -1.0, 0.0), (0.5878, -0.809, 0.0), (-0.9511, -0.309, 0.0), (-0.5878, -0.809, 0.0), (-0.5878, 0.809, 0.0), (-0.9511, 0.309, 0.0), (0.5878, 0.809, 0.0), (0.0, 1.0, 0.0), (0.6882, 0.5, 0.5257), (0.1625, -0.5, 0.8507), (0.5257, 0.0, 0.8507), (-0.4253, -0.309, 0.8507), (-0.4253, 0.309, 0.8507)], [], [(11, 10, 6, 8), (7, 15, 14, 17), (0, 4, 19), (1, 0, 21), (2, 1, 22), (3, 2, 5), (4, 18, 20), (20, 18, 5), (18, 3, 5), (5, 2, 22), (22, 21, 5), (22, 1, 21), (21, 19, 5), (21, 0, 19), (19, 20, 5), (19, 4, 20), (9, 18, 4), (9, 16, 18), (16, 3, 18), (17, 2, 3), (17, 14, 2), (15, 1, 2), (15, 12, 1), (13, 0, 1), (13, 10, 0), (11, 4, 0), (11, 8, 4), (16, 17, 3), (9, 7, 17, 16), (14, 15, 2), (8, 6, 7, 9), (10, 13, 12, 6), (12, 13, 1), (6, 12, 15, 7), (10, 11, 0), (8, 9, 4)])
_uv = me_icosphere_001.uv_layers.new(name='UVMap')
_uv.uv.foreach_set('vector', [0.2273, 0.2362, 0.1364, 0.2362, 0.4305, 0.2362, 0.3182, 0.2362, 0.5107, 0.2362, 0.7727, 0.2362, 0.6818, 0.2362, 0.5909, 0.2362, 0.1357, 0.3149, 0.3176, 0.3149, 0.2273, 0.3937, 0.0, 0.3149, 0.1357, 0.3149, 0.04546, 0.3937, 0.6812, 0.3149, 0.863, 0.3149, 0.7727, 0.3937, 0.5455, 0.3149, 0.6812, 0.3149, 0.6133, 0.4325, 0.3176, 0.3149, 0.4545, 0.3149, 0.4091, 0.3937, 0.4091, 0.3937, 0.4545, 0.3149, 0.4776, 0.4325, 0.4545, 0.3149, 0.5455, 0.3149, 0.4776, 0.4325, 0.6133, 0.4325, 0.6812, 0.3149, 0.6818, 0.3937, 0.7727, 0.3937, 0.8636, 0.3937, 0.8182, 0.4724, 0.7727, 0.3937, 0.863, 0.3149, 0.8636, 0.3937, 0.04546, 0.3937, 0.1364, 0.3937, 0.09091, 0.4724, 0.04546, 0.3937, 0.1357, 0.3149, 0.1364, 0.3937, 0.2273, 0.3937, 0.3182, 0.3937, 0.2727, 0.4724, 0.2273, 0.3937, 0.3176, 0.3149, 0.3182, 0.3937, 0.4091, 0.2362, 0.4545, 0.3149, 0.3176, 0.3149, 0.4091, 0.2362, 0.5, 0.2362, 0.4545, 0.3149, 0.5, 0.2362, 0.5455, 0.3149, 0.4545, 0.3149, 0.5909, 0.2362, 0.6812, 0.3149, 0.5455, 0.3149, 0.5909, 0.2362, 0.6818, 0.2362, 0.6812, 0.3149, 0.7727, 0.2362, 0.863, 0.3149, 0.6812, 0.3149, 0.7727, 0.2362, 0.8636, 0.2362, 0.863, 0.3149, 0.04546, 0.2362, 0.1357, 0.3149, 0.0, 0.3149, 0.04546, 0.2362, 0.1364, 0.2362, 0.1357, 0.3149, 0.2273, 0.2362, 0.3176, 0.3149, 0.1357, 0.3149, 0.2273, 0.2362, 0.3182, 0.2362, 0.3176, 0.3149, 0.5, 0.2362, 0.5909, 0.2362, 0.5455, 0.3149, 0.4091, 0.2362, 0.5107, 0.2362, 0.5909, 0.2362, 0.5, 0.2362, 0.6818, 0.2362, 0.7727, 0.2362, 0.6812, 0.3149, 0.3182, 0.2362, 0.4305, 0.2362, 0.5107, 0.2362, 0.4091, 0.2362, 0.1364, 0.2362, 0.9545, 0.2362, 0.8636, 0.2362, 0.4305, 0.2362, 0.8636, 0.2362, 0.9545, 0.2362, 0.863, 0.3149, 0.4305, 0.2362, 0.8636, 0.2362, 0.7727, 0.2362, 0.5107, 0.2362, 0.1364, 0.2362, 0.2273, 0.2362, 0.1357, 0.3149, 0.3182, 0.2362, 0.4091, 0.2362, 0.3176, 0.3149])
me_icosphere_001.materials.append(mat_flower_pollen)
me_icosphere_001.update()
me_cube_005 = bpy.data.meshes.new('Cube.005')
me_cube_005.from_pydata([(-0.03985, -0.1004, -0.09985), (-0.09985, -0.0404, -0.09985), (-0.02532, -0.1177, 0.104), (-0.08532, -0.05769, 0.104), (-0.09985, 0.0396, -0.09985), (-0.03985, 0.0996, -0.09985), (-0.08532, 0.02231, 0.104), (-0.02532, 0.08231, 0.104), (0.1001, -0.0404, -0.09985), (0.04015, -0.1004, -0.09985), (0.1147, -0.05769, 0.104), (0.05468, -0.1177, 0.104), (0.04015, 0.0996, -0.09985), (0.1001, 0.0396, -0.09985), (0.05468, 0.08231, 0.104), (0.1147, 0.02231, 0.104), (-0.05866, -0.04145, 0.8777), (-0.1187, 0.01855, 0.8777), (-0.1187, 0.09855, 0.8777), (-0.05866, 0.1586, 0.8777), (0.08134, 0.01855, 0.8777), (0.02134, -0.04145, 0.8777), (0.02134, 0.1586, 0.8777), (0.08134, 0.09855, 0.8777), (0.06625, 0.08814, 0.3007), (0.1263, 0.02814, 0.3007), (0.05382, 0.1345, 0.4872), (0.1138, 0.07451, 0.4872), (0.09844, 0.1092, 0.6778), (0.03844, 0.1692, 0.6778), (0.03844, -0.03077, 0.6778), (0.09844, 0.02923, 0.6778), (0.05382, -0.06549, 0.4872), (0.1138, -0.005491, 0.4872), (0.1263, -0.05186, 0.3007), (0.06625, -0.1119, 0.3007), (-0.01375, -0.1119, 0.3007), (-0.07375, -0.05186, 0.3007), (-0.02618, -0.06549, 0.4872), (-0.08618, -0.005491, 0.4872), (-0.1016, 0.02923, 0.6778), (-0.04156, -0.03077, 0.6778), (-0.04156, 0.1692, 0.6778), (-0.1016, 0.1092, 0.6778), (-0.02618, 0.1345, 0.4872), (-0.08618, 0.07451, 0.4872), (-0.07375, 0.02814, 0.3007), (-0.01375, 0.08814, 0.3007), (-0.1, -0.04, 1.5), (-0.04, -0.1, 1.5), (-0.04, 0.1, 1.5), (-0.1, 0.04, 1.5), (0.04, -0.1, 1.5), (0.1, -0.04, 1.5), (0.1, 0.04, 1.5), (0.04, 0.1, 1.5), (-0.0006161, 0.1337, 1.081), (0.05938, 0.07374, 1.081), (0.08229, 0.0462, 1.294), (0.02229, 0.1062, 1.294), (0.02229, -0.0938, 1.294), (0.08229, -0.0338, 1.294), (0.05938, -0.006264, 1.081), (-0.0006161, -0.06626, 1.081), (-0.08062, -0.06626, 1.081), (-0.1406, -0.006264, 1.081), (-0.1177, -0.0338, 1.294), (-0.05771, -0.0938, 1.294), (-0.05771, 0.1062, 1.294), (-0.1177, 0.0462, 1.294), (-0.1406, 0.07374, 1.081), (-0.08062, 0.1337, 1.081)], [], [(9, 11, 2, 0), (14, 7, 47, 24), (10, 15, 25, 34), (6, 3, 37, 46), (1, 3, 6, 4), (34, 25, 27, 33), (62, 57, 58, 61), (16, 21, 63, 64), (22, 19, 71, 56), (20, 23, 57, 62), (13, 15, 10, 8), (33, 27, 28, 31), (5, 7, 14, 12), (46, 37, 39, 45), (36, 35, 32, 38), (2, 11, 35, 36), (45, 39, 40, 43), (69, 66, 48, 51), (18, 17, 65, 70), (24, 47, 44, 26), (26, 44, 42, 29), (67, 60, 52, 49), (54, 55, 50, 51, 48, 49, 52, 53), (59, 68, 50, 55), (61, 58, 54, 53), (29, 42, 19, 22), (64, 63, 60, 67), (41, 30, 21, 16), (70, 65, 66, 69), (43, 40, 17, 18), (31, 28, 23, 20), (56, 71, 68, 59), (38, 32, 30, 41), (0, 2, 3, 1), (7, 5, 4, 6), (15, 13, 12, 14), (11, 9, 8, 10), (29, 22, 23, 28), (35, 11, 10, 34), (41, 16, 17, 40), (47, 7, 6, 46), (14, 24, 25, 15), (24, 26, 27, 25), (26, 29, 28, 27), (21, 30, 31, 20), (30, 32, 33, 31), (32, 35, 34, 33), (2, 36, 37, 3), (36, 38, 39, 37), (38, 41, 40, 39), (19, 42, 43, 18), (42, 44, 45, 43), (44, 47, 46, 45), (59, 55, 54, 58), (63, 21, 20, 62), (67, 49, 48, 66), (71, 19, 18, 70), (22, 56, 57, 23), (56, 59, 58, 57), (52, 60, 61, 53), (60, 63, 62, 61), (16, 64, 65, 17), (64, 67, 66, 65), (50, 68, 69, 51), (68, 71, 70, 69), (4, 5, 12, 13, 8, 9, 0, 1)])
_uv = me_cube_005.uv_layers.new(name='UVMap')
_uv.uv.foreach_set('vector', [0.375, 0.825, 0.625, 0.825, 0.625, 0.925, 0.375, 0.925, 0.625, 0.425, 0.625, 0.325, 0.625, 0.325, 0.625, 0.425, 0.625, 0.675, 0.625, 0.575, 0.625, 0.575, 0.625, 0.675, 0.625, 0.175, 0.625, 0.075, 0.625, 0.075, 0.625, 0.175, 0.375, 0.075, 0.625, 0.075, 0.625, 0.175, 0.375, 0.175, 0.625, 0.675, 0.625, 0.575, 0.625, 0.575, 0.625, 0.675, 0.625, 0.675, 0.625, 0.575, 0.625, 0.575, 0.625, 0.675, 0.625, 0.925, 0.625, 0.825, 0.625, 0.825, 0.625, 0.925, 0.625, 0.425, 0.625, 0.325, 0.625, 0.325, 0.625, 0.425, 0.625, 0.675, 0.625, 0.575, 0.625, 0.575, 0.625, 0.675, 0.375, 0.575, 0.625, 0.575, 0.625, 0.675, 0.375, 0.675, 0.625, 0.675, 0.625, 0.575, 0.625, 0.575, 0.625, 0.675, 0.375, 0.325, 0.625, 0.325, 0.625, 0.425, 0.375, 0.425, 0.625, 0.175, 0.625, 0.075, 0.625, 0.075, 0.625, 0.175, 0.625, 0.925, 0.625, 0.825, 0.625, 0.825, 0.625, 0.925, 0.625, 0.925, 0.625, 0.825, 0.625, 0.825, 0.625, 0.925, 0.625, 0.175, 0.625, 0.075, 0.625, 0.075, 0.625, 0.175, 0.625, 0.175, 0.625, 0.075, 0.625, 0.075, 0.625, 0.175, 0.625, 0.175, 0.625, 0.075, 0.625, 0.075, 0.625, 0.175, 0.625, 0.425, 0.625, 0.325, 0.625, 0.325, 0.625, 0.425, 0.625, 0.425, 0.625, 0.325, 0.625, 0.325, 0.625, 0.425, 0.625, 0.925, 0.625, 0.825, 0.625, 0.825, 0.625, 0.925, 0.625, 0.575, 0.7, 0.5, 0.8, 0.5, 0.875, 0.575, 0.875, 0.675, 0.8, 0.75, 0.7, 0.75, 0.625, 0.675, 0.625, 0.425, 0.625, 0.325, 0.625, 0.325, 0.625, 0.425, 0.625, 0.675, 0.625, 0.575, 0.625, 0.575, 0.625, 0.675, 0.625, 0.425, 0.625, 0.325, 0.625, 0.325, 0.625, 0.425, 0.625, 0.925, 0.625, 0.825, 0.625, 0.825, 0.625, 0.925, 0.625, 0.925, 0.625, 0.825, 0.625, 0.825, 0.625, 0.925, 0.625, 0.175, 0.625, 0.075, 0.625, 0.075, 0.625, 0.175, 0.625, 0.175, 0.625, 0.075, 0.625, 0.075, 0.625, 0.175, 0.625, 0.675, 0.625, 0.575, 0.625, 0.575, 0.625, 0.675, 0.625, 0.425, 0.625, 0.325, 0.625, 0.325, 0.625, 0.425, 0.625, 0.925, 0.625, 0.825, 0.625, 0.825, 0.625, 0.925, 0.3802, 0.0, 0.625, 0.0, 0.625, 0.075, 0.375, 0.075, 0.625, 0.325, 0.375, 0.325, 0.375, 0.175, 0.625, 0.175, 0.625, 0.575, 0.375, 0.575, 0.375, 0.425, 0.625, 0.425, 0.625, 0.825, 0.375, 0.825, 0.375, 0.675, 0.625, 0.675, 0.625, 0.425, 0.625, 0.425, 0.625, 0.575, 0.625, 0.575, 0.625, 0.825, 0.625, 0.825, 0.625, 0.675, 0.625, 0.675, 0.625, 0.0, 0.625, 0.0, 0.625, 0.075, 0.625, 0.075, 0.625, 0.325, 0.625, 0.325, 0.625, 0.175, 0.625, 0.175, 0.625, 0.425, 0.625, 0.425, 0.625, 0.575, 0.625, 0.575, 0.625, 0.425, 0.625, 0.425, 0.625, 0.575, 0.625, 0.575, 0.625, 0.425, 0.625, 0.425, 0.625, 0.575, 0.625, 0.575, 0.625, 0.825, 0.625, 0.825, 0.625, 0.675, 0.625, 0.675, 0.625, 0.825, 0.625, 0.825, 0.625, 0.675, 0.625, 0.675, 0.625, 0.825, 0.625, 0.825, 0.625, 0.675, 0.625, 0.675, 0.625, 0.0, 0.625, 0.0, 0.625, 0.075, 0.625, 0.075, 0.625, 0.0, 0.625, 0.0, 0.625, 0.075, 0.625, 0.075, 0.625, 0.0, 0.625, 0.0, 0.625, 0.075, 0.625, 0.075, 0.625, 0.325, 0.625, 0.325, 0.625, 0.175, 0.625, 0.175, 0.625, 0.325, 0.625, 0.325, 0.625, 0.175, 0.625, 0.175, 0.625, 0.325, 0.625, 0.325, 0.625, 0.175, 0.625, 0.175, 0.625, 0.425, 0.625, 0.425, 0.625, 0.575, 0.625, 0.575, 0.625, 0.825, 0.625, 0.825, 0.625, 0.675, 0.625, 0.675, 0.625, 0.0, 0.625, 0.0, 0.625, 0.075, 0.625, 0.075, 0.625, 0.325, 0.625, 0.325, 0.625, 0.175, 0.625, 0.175, 0.625, 0.425, 0.625, 0.425, 0.625, 0.575, 0.625, 0.575, 0.625, 0.425, 0.625, 0.425, 0.625, 0.575, 0.625, 0.575, 0.625, 0.825, 0.625, 0.825, 0.625, 0.675, 0.625, 0.675, 0.625, 0.825, 0.625, 0.825, 0.625, 0.675, 0.625, 0.675, 0.625, 0.0, 0.625, 0.0, 0.625, 0.075, 0.625, 0.075, 0.625, 0.0, 0.625, 0.0, 0.625, 0.075, 0.625, 0.075, 0.625, 0.325, 0.625, 0.325, 0.625, 0.175, 0.625, 0.175, 0.625, 0.325, 0.625, 0.325, 0.625, 0.175, 0.625, 0.175, 0.125, 0.575, 0.2, 0.5, 0.3, 0.5, 0.375, 0.575, 0.375, 0.675, 0.3, 0.75, 0.2, 0.75, 0.125, 0.675])
me_cube_005.materials.append(mat_flower_stick)
me_cube_005.update()
me_cube_006 = bpy.data.meshes.new('Cube.006')
me_cube_006.from_pydata([(0.007078, 0.118, -0.002392), (0.007476, 0.1095, 0.01102), (-0.03606, 0.7378, -0.0358), (-0.03605, 0.733, -0.02041), (0.03345, 0.1204, -0.002896), (0.03385, 0.1118, 0.0105), (-0.009743, 0.7406, -0.03506), (-0.009734, 0.7358, -0.01968), (-0.05191, 0.6324, 0.04307), (-0.06025, 0.5341, 0.07318), (-0.05885, 0.4427, 0.07904), (-0.05286, 0.3566, 0.07235), (-0.04196, 0.275, 0.05425), (-0.02098, 0.1945, 0.0311), (-0.01981, 0.1748, 0.05937), (-0.03979, 0.2445, 0.09442), (-0.05012, 0.3244, 0.1112), (-0.05618, 0.4116, 0.1194), (-0.05836, 0.5068, 0.1185), (-0.05133, 0.6171, 0.0797), (0.04824, 0.2006, 0.03057), (0.05646, 0.2838, 0.05459), (0.05521, 0.3664, 0.0741), (0.04921, 0.4527, 0.08114), (0.03813, 0.5435, 0.07461), (0.01724, 0.6393, 0.04405), (0.01783, 0.6239, 0.08062), (0.04002, 0.5161, 0.1198), (0.05188, 0.4215, 0.1214), (0.05795, 0.3342, 0.1128), (0.05863, 0.2533, 0.09471), (0.0494, 0.1809, 0.05879)], [], [(8, 19, 3, 2), (2, 3, 7, 6), (20, 31, 5, 4), (4, 5, 1, 0), (13, 20, 4, 0), (31, 14, 1, 5), (7, 3, 19, 26), (26, 19, 18, 27), (27, 18, 17, 28), (28, 17, 16, 29), (29, 16, 15, 30), (30, 15, 14, 31), (2, 6, 25, 8), (8, 25, 24, 9), (9, 24, 23, 10), (10, 23, 22, 11), (11, 22, 21, 12), (12, 21, 20, 13), (6, 7, 26, 25), (25, 26, 27, 24), (24, 27, 28, 23), (23, 28, 29, 22), (22, 29, 30, 21), (21, 30, 31, 20), (0, 1, 14, 13), (13, 14, 15, 12), (12, 15, 16, 11), (11, 16, 17, 10), (10, 17, 18, 9), (9, 18, 19, 8)])
_uv = me_cube_006.uv_layers.new(name='UVMap')
_uv.uv.foreach_set('vector', [0.375, 0.2143, 0.625, 0.2143, 0.625, 0.25, 0.375, 0.25, 0.375, 0.25, 0.625, 0.25, 0.625, 0.5, 0.375, 0.5, 0.375, 0.7143, 0.625, 0.7143, 0.625, 0.75, 0.375, 0.75, 0.375, 0.75, 0.625, 0.75, 0.625, 1.0, 0.375, 1.0, 0.125, 0.7143, 0.375, 0.7143, 0.375, 0.75, 0.125, 0.75, 0.625, 0.7143, 0.875, 0.7143, 0.875, 0.75, 0.625, 0.75, 0.625, 0.5, 0.875, 0.5, 0.875, 0.5357, 0.625, 0.5357, 0.625, 0.5357, 0.875, 0.5357, 0.875, 0.5714, 0.625, 0.5714, 0.625, 0.5714, 0.875, 0.5714, 0.875, 0.6071, 0.625, 0.6071, 0.625, 0.6071, 0.875, 0.6071, 0.875, 0.6429, 0.625, 0.6429, 0.625, 0.6429, 0.875, 0.6429, 0.875, 0.6786, 0.625, 0.6786, 0.625, 0.6786, 0.875, 0.6786, 0.875, 0.7143, 0.625, 0.7143, 0.125, 0.5, 0.375, 0.5, 0.375, 0.5357, 0.125, 0.5357, 0.125, 0.5357, 0.375, 0.5357, 0.375, 0.5714, 0.125, 0.5714, 0.125, 0.5714, 0.375, 0.5714, 0.375, 0.6071, 0.125, 0.6071, 0.125, 0.6071, 0.375, 0.6071, 0.375, 0.6429, 0.125, 0.6429, 0.125, 0.6429, 0.375, 0.6429, 0.375, 0.6786, 0.125, 0.6786, 0.125, 0.6786, 0.375, 0.6786, 0.375, 0.7143, 0.125, 0.7143, 0.375, 0.5, 0.625, 0.5, 0.625, 0.5357, 0.375, 0.5357, 0.375, 0.5357, 0.625, 0.5357, 0.625, 0.5714, 0.375, 0.5714, 0.375, 0.5714, 0.625, 0.5714, 0.625, 0.6071, 0.375, 0.6071, 0.375, 0.6071, 0.625, 0.6071, 0.625, 0.6429, 0.375, 0.6429, 0.375, 0.6429, 0.625, 0.6429, 0.625, 0.6786, 0.375, 0.6786, 0.375, 0.6786, 0.625, 0.6786, 0.625, 0.7143, 0.375, 0.7143, 0.375, 0.0, 0.625, 0.0, 0.625, 0.03571, 0.375, 0.03571, 0.375, 0.03571, 0.625, 0.03571, 0.625, 0.07143, 0.375, 0.07143, 0.375, 0.07143, 0.625, 0.07143, 0.625, 0.1071, 0.375, 0.1071, 0.375, 0.1071, 0.625, 0.1071, 0.625, 0.1429, 0.375, 0.1429, 0.375, 0.1429, 0.625, 0.1429, 0.625, 0.1786, 0.375, 0.1786, 0.375, 0.1786, 0.625, 0.1786, 0.625, 0.2143, 0.375, 0.2143])
me_cube_006.materials.append(mat_flower3_pedals)
me_cube_006.update()
me_icosphere_002 = bpy.data.meshes.new('Icosphere.002')
me_icosphere_002.from_pydata([(0.003618, -0.8923, 0.5238), (-0.8475, -0.2792, 0.5238), (-0.5274, 0.7197, 0.5238), (0.2764, 0.8506, 0.4472), (0.8497, -0.2723, 0.5238), (0.08847, 0.2723, 0.9943), (1.49e-08, -0.382, 0.0), (1.49e-08, 0.382, 0.0), (0.9511, -0.309, 0.0), (0.9511, 0.309, 0.0), (0.0, -1.0, 0.0), (0.5878, -0.809, 0.0), (-0.9511, -0.309, 0.0), (-0.5878, -0.809, 0.0), (-0.5878, 0.809, 0.0), (-0.9511, 0.309, 0.0), (0.5878, 0.809, 0.0), (0.0, 1.0, 0.0), (0.6882, 0.5, 0.5257), (0.1625, -0.5, 0.8507), (0.5257, 0.0, 0.8507), (-0.4253, -0.309, 0.8507), (-0.4253, 0.309, 0.8507)], [], [(11, 10, 6, 8), (7, 15, 14, 17), (0, 4, 19), (1, 0, 21), (2, 1, 22), (3, 2, 5), (4, 18, 20), (20, 18, 5), (18, 3, 5), (5, 2, 22), (22, 21, 5), (22, 1, 21), (21, 19, 5), (21, 0, 19), (19, 20, 5), (19, 4, 20), (9, 18, 4), (9, 16, 18), (16, 3, 18), (17, 2, 3), (17, 14, 2), (15, 1, 2), (15, 12, 1), (13, 0, 1), (13, 10, 0), (11, 4, 0), (11, 8, 4), (16, 17, 3), (9, 7, 17, 16), (14, 15, 2), (8, 6, 7, 9), (10, 13, 12, 6), (12, 13, 1), (6, 12, 15, 7), (10, 11, 0), (8, 9, 4)])
_uv = me_icosphere_002.uv_layers.new(name='UVMap')
_uv.uv.foreach_set('vector', [0.2273, 0.2362, 0.1364, 0.2362, 0.4305, 0.2362, 0.3182, 0.2362, 0.5107, 0.2362, 0.7727, 0.2362, 0.6818, 0.2362, 0.5909, 0.2362, 0.1357, 0.3149, 0.3176, 0.3149, 0.2273, 0.3937, 0.0, 0.3149, 0.1357, 0.3149, 0.04546, 0.3937, 0.6812, 0.3149, 0.863, 0.3149, 0.7727, 0.3937, 0.5455, 0.3149, 0.6812, 0.3149, 0.6133, 0.4325, 0.3176, 0.3149, 0.4545, 0.3149, 0.4091, 0.3937, 0.4091, 0.3937, 0.4545, 0.3149, 0.4776, 0.4325, 0.4545, 0.3149, 0.5455, 0.3149, 0.4776, 0.4325, 0.6133, 0.4325, 0.6812, 0.3149, 0.6818, 0.3937, 0.7727, 0.3937, 0.8636, 0.3937, 0.8182, 0.4724, 0.7727, 0.3937, 0.863, 0.3149, 0.8636, 0.3937, 0.04546, 0.3937, 0.1364, 0.3937, 0.09091, 0.4724, 0.04546, 0.3937, 0.1357, 0.3149, 0.1364, 0.3937, 0.2273, 0.3937, 0.3182, 0.3937, 0.2727, 0.4724, 0.2273, 0.3937, 0.3176, 0.3149, 0.3182, 0.3937, 0.4091, 0.2362, 0.4545, 0.3149, 0.3176, 0.3149, 0.4091, 0.2362, 0.5, 0.2362, 0.4545, 0.3149, 0.5, 0.2362, 0.5455, 0.3149, 0.4545, 0.3149, 0.5909, 0.2362, 0.6812, 0.3149, 0.5455, 0.3149, 0.5909, 0.2362, 0.6818, 0.2362, 0.6812, 0.3149, 0.7727, 0.2362, 0.863, 0.3149, 0.6812, 0.3149, 0.7727, 0.2362, 0.8636, 0.2362, 0.863, 0.3149, 0.04546, 0.2362, 0.1357, 0.3149, 0.0, 0.3149, 0.04546, 0.2362, 0.1364, 0.2362, 0.1357, 0.3149, 0.2273, 0.2362, 0.3176, 0.3149, 0.1357, 0.3149, 0.2273, 0.2362, 0.3182, 0.2362, 0.3176, 0.3149, 0.5, 0.2362, 0.5909, 0.2362, 0.5455, 0.3149, 0.4091, 0.2362, 0.5107, 0.2362, 0.5909, 0.2362, 0.5, 0.2362, 0.6818, 0.2362, 0.7727, 0.2362, 0.6812, 0.3149, 0.3182, 0.2362, 0.4305, 0.2362, 0.5107, 0.2362, 0.4091, 0.2362, 0.1364, 0.2362, 0.9545, 0.2362, 0.8636, 0.2362, 0.4305, 0.2362, 0.8636, 0.2362, 0.9545, 0.2362, 0.863, 0.3149, 0.4305, 0.2362, 0.8636, 0.2362, 0.7727, 0.2362, 0.5107, 0.2362, 0.1364, 0.2362, 0.2273, 0.2362, 0.1357, 0.3149, 0.3182, 0.2362, 0.4091, 0.2362, 0.3176, 0.3149])
me_icosphere_002.materials.append(mat_flower_pollen)
me_icosphere_002.update()

# ---- objects
ob_flower1_stick = bpy.data.objects.new('Flower1_Stick', me_cube_001)
ob_flower1_pedals = bpy.data.objects.new('Flower1_Pedals', me_cube_002)
ob_empty1 = bpy.data.objects.new('Empty1', None)
ob_flower1_pollen = bpy.data.objects.new('Flower1_Pollen', me_icosphere)
ob_flower2_stick = bpy.data.objects.new('Flower2_Stick', me_cube_003)
ob_flower2_pedals = bpy.data.objects.new('Flower2_Pedals', me_cube_004)
ob_empty2 = bpy.data.objects.new('Empty2', None)
ob_flower2_pollen = bpy.data.objects.new('Flower2_Pollen', me_icosphere_001)
ob_flower3_stick = bpy.data.objects.new('Flower3_Stick', me_cube_005)
ob_flower3_pedals = bpy.data.objects.new('Flower3_Pedals', me_cube_006)
ob_empty3 = bpy.data.objects.new('Empty3', None)
ob_flower3_pollen = bpy.data.objects.new('Flower3_Pollen', me_icosphere_002)

# ---- transforms, parenting, visibility, modifiers, constraints
ob_flower1_stick.location = (0.0, 0.0, 0.1)
ob_flower1_stick.scale = (0.7, 0.7, 1.0)
ob_flower1_pedals.location = (0.0, 0.0, 1.565)
_m = ob_flower1_pedals.modifiers.new('Array', 'ARRAY')
_m.count = 5
_m.use_relative_offset = False
_m.use_object_offset = True
_m.offset_object = ob_empty1
ob_empty1.location = (0.0, 0.0, 1.565)
ob_empty1.rotation_euler = (0.0, -0.0, 1.274)
ob_flower1_pollen.location = (0.0, 0.0, 1.587)
ob_flower1_pollen.scale = (0.127, 0.127, 0.05078)
ob_flower2_stick.location = (0.0, 2.0, 0.1)
ob_flower2_stick.scale = (0.7, 0.7, 1.0)
ob_flower2_pedals.location = (0.0, 2.0, 1.565)
_m = ob_flower2_pedals.modifiers.new('Array', 'ARRAY')
_m.count = 9
_m.use_relative_offset = False
_m.use_object_offset = True
_m.offset_object = ob_empty2
ob_empty2.location = (0.0, 2.0, 1.565)
ob_empty2.rotation_euler = (0.0, -0.0, 0.6981)
ob_flower2_pollen.location = (0.0, 2.0, 1.587)
ob_flower2_pollen.scale = (0.127, 0.127, 0.05078)
ob_flower3_stick.location = (0.0, 4.0, 0.1)
ob_flower3_stick.scale = (0.7, 0.7, 1.0)
ob_flower3_pedals.location = (0.0, 4.0, 1.565)
_m = ob_flower3_pedals.modifiers.new('Array', 'ARRAY')
_m.count = 17
_m.use_relative_offset = False
_m.use_object_offset = True
_m.offset_object = ob_empty3
ob_empty3.location = (0.0, 4.0, 1.565)
ob_empty3.rotation_euler = (0.0, -0.0, 0.3696)
ob_flower3_pollen.location = (0.0, 4.0, 1.587)
ob_flower3_pollen.scale = (0.127, 0.127, 0.05078)

# ---- collection membership
col_collection.objects.link(ob_flower1_stick)
col_collection.objects.link(ob_flower1_pedals)
col_collection.objects.link(ob_empty1)
col_collection.objects.link(ob_flower1_pollen)
col_collection.objects.link(ob_flower2_stick)
col_collection.objects.link(ob_flower2_pedals)
col_collection.objects.link(ob_empty2)
col_collection.objects.link(ob_flower2_pollen)
col_collection.objects.link(ob_flower3_stick)
col_collection.objects.link(ob_flower3_pedals)
col_collection.objects.link(ob_empty3)
col_collection.objects.link(ob_flower3_pollen)

# ---- scene / render settings (as saved in the file)
scene.frame_start = 1; scene.frame_end = 250; scene.frame_set(57)
scene.render.engine = 'BLENDER_EEVEE_NEXT'
bpy.context.view_layer.update()

# ---- added for rendering (the .blend has no active camera and no usable light): camera, sun
cam_auto = bpy.data.cameras.new('AutoCamera')
cam_auto.lens = 50.0
cam_auto.sensor_width = 36.0
cam_auto.clip_end = 1000.0
ob_auto_camera = bpy.data.objects.new('AutoCamera', cam_auto)
scene.collection.objects.link(ob_auto_camera)
ob_auto_camera.location = (5.45617, -4.5145, 5.28731)
ob_auto_camera.rotation_euler = (1.09748, -7.21219e-08, 0.694738)
scene.camera = ob_auto_camera
light_auto_sun = bpy.data.lights.new('AutoSun', 'SUN')
light_auto_sun.energy = 3.0
light_auto_sun.angle = 0.0523599
ob_auto_sun = bpy.data.objects.new('AutoSun', light_auto_sun)
scene.collection.objects.link(ob_auto_sun)
ob_auto_sun.rotation_euler = (0.872665, 0.174533, 0.523599)
bpy.context.view_layer.update()

